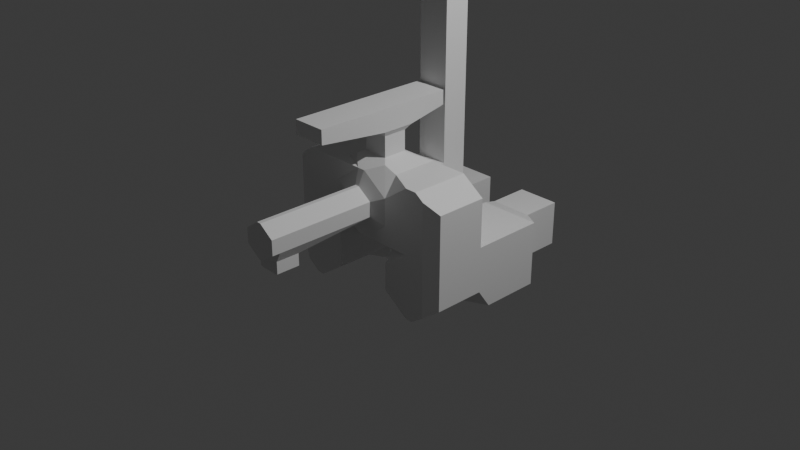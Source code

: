 # Source: showerhead.blend  (saved by Blender 4.2.66; exported with 4.5.12 LTS)
import bpy
from mathutils import Matrix  # noqa: F401  (used for matrix-valued properties, if any)

bpy.ops.wm.read_factory_settings(use_empty=True)
scene = bpy.context.scene
scene.name = 'Scene'

# ---- collections
col_collection = bpy.data.collections.new('Collection'); scene.collection.children.link(col_collection)

# ---- materials (node trees are filled in below, after node groups)
mat_material = bpy.data.materials.new('Material')
mat_material.alpha_threshold = 0.0
mat_material.use_transparent_shadow = False
mat_material.roughness = 0.5
mat_material.line_color = (0.0, 0.0, 0.0, 1.0)

# ---- material node trees
mat_material.use_nodes = True; mat_material.node_tree.nodes.clear()
_N = mat_material.node_tree.nodes; _L = mat_material.node_tree.links
n0 = _N.new('ShaderNodeOutputMaterial'); n0.name = 'Material Output'; n0.location = (300, 300)
n1 = _N.new('ShaderNodeBsdfPrincipled'); n1.name = 'Principled BSDF'; n1.location = (10, 300)
n1.inputs[3].default_value = 1.45
_L.new(n1.outputs[0], n0.inputs[0])
n0.is_active_output = True

# ---- world
world_world = bpy.data.worlds.new('World'); scene.world = world_world
world_world.use_nodes = True; world_world.node_tree.nodes.clear()
_N = world_world.node_tree.nodes; _L = world_world.node_tree.links
n0 = _N.new('ShaderNodeOutputWorld'); n0.name = 'World Output'; n0.location = (300, 300)
n1 = _N.new('ShaderNodeBackground'); n1.name = 'Background'; n1.location = (10, 300)
n1.inputs[0].default_value = (0.05088, 0.05088, 0.05088, 1.0)
_L.new(n1.outputs[0], n0.inputs[0])
n0.is_active_output = True
world_world.color = (0.05088, 0.05088, 0.05088)
world_world.sun_shadow_jitter_overblur = 0.0

# ---- cameras
cam_camera = bpy.data.cameras.new('Camera')
cam_camera.clip_end = 100.0
cam_camera.ortho_scale = 7.314

# ---- lights
light_light = bpy.data.lights.new('Light', 'POINT')
light_light.energy = 1000.0
light_light.shadow_soft_size = 0.1

# ---- meshes
me_cube = bpy.data.meshes.new('Cube')
me_cube.from_pydata([(-0.3333, 0.2725, 1.0), (0.3333, 0.2725, 1.0), (1.0, 0.2725, 0.0), (0.02322, -1.111, 0.7734), (0.1823, -1.111, 0.6143), (-1.0, 0.2725, 0.0), (-0.3333, 0.2725, 0.0), (0.3333, 0.2725, 0.0), (-0.3333, 1.565, -1.0), (-1.0, 1.565, -1.0), (1.0, 1.565, 0.0), (1.0, 1.565, -1.0), (-1.0, 1.565, 0.0), (0.3333, 1.565, -1.0), (-0.3333, 1.565, 0.0), (0.3333, 1.565, 0.0), (0.1358, -0.623, 1.147), (-0.1358, -0.623, 1.147), (-0.1358, -0.1045, 1.147), (0.1358, -0.1045, 1.147), (0.1358, -0.623, 1.459), (-0.1358, -0.623, 1.459), (-0.1358, -0.1045, 1.459), (0.1358, -0.1045, 1.459), (0.1812, -0.7097, 1.547), (-0.1812, -0.7097, 1.547), (-0.1812, -0.01786, 1.547), (0.1812, -0.01786, 1.547), (0.1812, -2.236, 1.67), (-0.1812, -2.236, 1.67), (-0.1812, 0.8382, 1.67), (0.1812, 0.8382, 1.67), (0.1812, -2.236, 1.885), (-0.1812, -2.236, 1.885), (-0.1812, 0.8382, 1.885), (0.1812, 0.8382, 1.885), (-0.1749, 0.4936, 0.7624), (0.1749, 0.4936, 0.7624), (-0.1749, 0.4936, 0.2376), (0.1749, 0.4936, 0.2376), (-0.1749, 0.9088, 0.7624), (0.1749, 0.9088, 0.7624), (-0.1749, 0.9088, 0.2376), (0.1749, 0.9088, 0.2376), (-0.1749, 1.477, 0.7624), (0.1749, 1.477, 0.7624), (-0.1749, 1.477, 0.2376), (0.1749, 1.477, 0.2376), (-0.1749, 0.9088, 20.55), (0.1749, 0.9088, 20.55), (-0.1749, 1.477, 20.55), (0.1749, 1.477, 20.55), (0.1749, 1.477, 20.35), (0.1749, 0.9088, 20.35), (-0.1749, 0.9088, 20.35), (-0.1749, 1.477, 20.35), (0.04247, -1.0, 1.0), (0.3333, -1.0, 0.7091), (0.6242, -1.0, 1.0), (0.3333, -0.7091, 1.0), (0.2057, -0.7564, 1.095), (-0.3333, -1.0, 0.7091), (-0.04247, -1.0, 1.0), (-0.2057, -0.7564, 1.095), (-0.3333, -0.7091, 1.0), (-0.6242, -1.0, 1.0), (0.3333, -1.0, 0.2909), (0.04247, -1.0, 0.0), (0.3333, -0.7091, 0.0), (0.3333, -1.0, -0.2909), (0.6242, -1.0, 0.0), (-0.04247, -1.0, 0.0), (-0.3333, -1.0, 0.2909), (-0.6242, -1.0, 0.0), (-0.3333, -1.0, -0.2909), (-0.3333, -0.7091, 0.0), (0.1823, -3.458, 0.6143), (0.02322, -3.458, 0.7734), (-0.02322, -3.458, 0.7734), (-0.1823, -3.458, 0.6143), (0.02322, -3.458, 0.2266), (0.1823, -3.458, 0.3857), (-0.1823, -3.458, 0.3857), (-0.02322, -3.458, 0.2266), (0.748, 0.2725, 1.0), (1.0, 0.2725, 0.748), (-0.1823, -1.111, 0.6143), (0.748, -1.0, 1.0), (-1.0, 0.2725, 0.748), (-0.748, 0.2725, 1.0), (-0.748, -1.0, 1.0), (-0.02322, -1.111, 0.7734), (1.0, 0.2725, -0.7051), (0.7051, 0.2725, -1.0), (1.0, 0.5674, -1.0), (0.7051, -1.0, -1.0), (-0.1823, -1.111, 0.3857), (-0.7051, 0.2725, -1.0), (-1.0, 0.2725, -0.7051), (-1.0, 0.5674, -1.0), (-0.02322, -1.111, 0.2266), (-0.7051, -1.0, -1.0), (0.6283, 0.2725, -1.0), (0.3333, 0.2725, -0.7051), (0.3333, 0.5674, -1.0), (-0.3333, 0.2725, -0.7051), (-0.6283, 0.2725, -1.0), (-0.3333, 0.5674, -1.0), (-0.6283, -1.0, -1.0), (-0.3333, -1.0, -0.7051), (0.3333, -1.0, -0.7051), (0.6283, -1.0, -1.0), (-1.0, -0.846, 0.0), (-0.846, -1.0, 0.0), (0.846, -1.0, 0.0), (1.0, -0.846, 0.0), (0.846, -1.0, 0.902), (1.0, -0.846, 0.748), (-1.0, -0.846, 0.748), (-0.846, -1.0, 0.902), (1.0, -0.846, -0.7051), (0.846, -1.0, -0.8591), (-0.846, -1.0, -0.8591), (-1.0, -0.846, -0.7051), (0.1823, -1.111, 0.3857), (0.02322, -1.111, 0.2266), (-0.123, -3.288, 0.2266), (-0.1823, -3.288, 0.6143), (0.02322, -3.288, 0.7734), (0.1823, -3.288, 0.3857), (0.123, -3.288, 0.2266), (0.1823, -3.288, 0.6143), (-0.1823, -3.288, 0.3857), (-0.02322, -3.288, 0.7734), (0.123, -2.782, 0.2266), (0.1823, -2.782, 0.6143), (-0.1823, -2.782, 0.3857), (-0.02322, -2.782, 0.7734), (-0.123, -2.782, 0.2266), (-0.1823, -2.782, 0.6143), (0.02322, -2.782, 0.7734), (0.1823, -2.782, 0.3857), (-0.123, -2.782, 0.04043), (-0.08909, -2.816, 0.006545), (-0.08909, -3.254, 0.006545), (-0.123, -3.288, 0.04043), (0.08909, -3.254, 0.006545), (0.123, -3.288, 0.04043), (0.08909, -2.816, 0.006545), (0.123, -2.782, 0.04043), (0.1749, 0.9088, 19.8), (-0.1749, 0.9088, 19.8), (-0.1749, 1.477, 19.8), (0.1749, 1.477, 19.8), (0.1749, -8.043, 20.35), (-0.1749, -8.043, 20.35), (0.1749, -8.043, 19.8), (-0.1749, -8.043, 19.8), (0.1749, -8.703, 20.35), (-0.1749, -8.703, 20.35), (0.1749, -8.703, 19.8), (-0.1749, -8.703, 19.8), (0.2616, -7.879, 19.62), (-0.2616, -7.879, 19.62), (0.2616, -8.867, 19.62), (-0.2616, -8.867, 19.62), (0.8504, -6.768, 19.39), (-0.8504, -6.768, 19.39), (0.8504, -9.979, 19.39), (-0.8504, -9.979, 19.39), (0.8504, -6.768, 19.03), (-0.8504, -6.768, 19.03), (0.8504, -9.979, 19.03), (-0.8504, -9.979, 19.03), (-0.3333, 1.846, -1.0), (-1.0, 1.846, -1.0), (1.0, 1.846, 0.0), (1.0, 1.846, -1.0), (-1.0, 1.846, 0.0), (0.3333, 1.846, -1.0), (-0.3333, 1.846, 0.0), (0.3333, 1.846, 0.0), (-0.232, 2.364, -0.848), (-0.696, 2.364, -0.848), (0.696, 2.364, -0.152), (0.696, 2.364, -0.848), (-0.696, 2.364, -0.152), (0.232, 2.364, -0.848), (-0.232, 2.364, -0.152), (0.232, 2.364, -0.152), (-0.232, 3.247, -0.848), (-0.696, 3.247, -0.848), (0.696, 3.247, -0.152), (0.696, 3.247, -0.848), (-0.696, 3.247, -0.152), (0.232, 3.247, -0.848), (-0.232, 3.247, -0.152), (0.232, 3.247, -0.152)], [], [(127, 132, 82, 79), (5, 88, 89, 0, 6), (0, 89, 90, 65, 64), (94, 93, 102, 104, 13, 11), (84, 87, 116, 117, 85), (95, 121, 114, 70, 69, 110, 111), (92, 2, 115, 120), (1, 7, 39, 37), (99, 98, 5, 12, 9), (129, 131, 76, 81), (0, 64, 63, 17, 18), (128, 133, 78, 77), (1, 0, 18, 19), (68, 67, 71, 75, 6, 7), (5, 6, 14, 12), (6, 105, 107, 8, 14), (102, 93, 95, 111), (97, 106, 108, 101), (80, 81, 76, 77, 78, 79, 82, 83), (126, 130, 80, 83), (103, 110, 69, 68, 7), (15, 10, 176, 181), (8, 9, 175, 174), (2, 85, 117, 115), (105, 6, 75, 74, 109), (7, 2, 10, 15), (107, 106, 97, 99, 9, 8), (123, 112, 5, 98), (114, 116, 87, 58, 57, 66, 70), (60, 59, 1, 19, 16), (73, 72, 61, 65, 90, 119, 113), (63, 62, 56, 60, 16, 17), (16, 19, 23, 20), (108, 109, 74, 73, 113, 122, 101), (104, 103, 7, 15, 13), (20, 23, 27, 24), (17, 16, 20, 21), (18, 17, 21, 22), (19, 18, 22, 23), (24, 27, 31, 28), (21, 20, 24, 25), (22, 21, 25, 26), (23, 22, 26, 27), (30, 29, 33, 34), (25, 24, 28, 29), (26, 25, 29, 30), (27, 26, 30, 31), (35, 34, 33, 32), (31, 30, 34, 35), (28, 31, 35, 32), (29, 28, 32, 33), (36, 37, 41, 40), (7, 6, 38, 39), (6, 0, 36, 38), (0, 1, 37, 36), (41, 43, 47, 45), (39, 38, 42, 43), (38, 36, 40, 42), (37, 39, 43, 41), (46, 44, 45, 47), (53, 52, 51, 49), (43, 42, 46, 47), (42, 40, 44, 46), (48, 49, 51, 50), (54, 53, 49, 48), (55, 54, 48, 50), (52, 55, 50, 51), (153, 152, 55, 52), (152, 151, 54, 55), (150, 53, 154, 156), (150, 153, 52, 53), (56, 57, 58, 59, 60), (61, 62, 63, 64, 65), (66, 67, 68, 69, 70), (71, 72, 73, 74, 75), (126, 83, 82, 132), (91, 62, 61, 86), (4, 57, 56, 3), (129, 81, 80, 130), (7, 1, 84, 85, 2), (90, 89, 88, 118, 119), (95, 93, 92, 120, 121), (84, 1, 59, 58, 87), (92, 93, 94), (97, 98, 99), (102, 103, 104), (105, 106, 107), (66, 124, 125, 67), (97, 101, 122, 123, 98), (105, 109, 108, 106), (102, 111, 110, 103), (2, 92, 94, 11, 10), (116, 114, 115, 117), (113, 119, 118, 112), (114, 121, 120, 115), (122, 113, 112, 123), (112, 118, 88, 5), (135, 4, 3, 140), (137, 91, 86, 139), (71, 100, 96, 72), (71, 67, 125, 100), (56, 62, 91, 3), (66, 57, 4, 124), (61, 72, 96, 86), (78, 133, 127, 79), (76, 131, 128, 77), (141, 129, 130, 134), (138, 126, 132, 136), (140, 137, 133, 128), (141, 135, 131, 129), (139, 136, 132, 127), (86, 96, 136, 139), (124, 4, 135, 141), (3, 91, 137, 140), (100, 125, 134, 138), (100, 138, 136, 96), (124, 141, 134, 125), (133, 137, 139, 127), (131, 135, 140, 128), (138, 134, 149, 142), (130, 126, 145, 147), (134, 130, 147, 149), (143, 148, 146, 144), (143, 144, 145, 142), (147, 145, 144, 146), (146, 148, 149, 147), (148, 143, 142, 149), (126, 138, 142, 145), (41, 45, 153, 150), (40, 41, 150, 151), (44, 40, 151, 152), (45, 44, 152, 153), (154, 155, 159, 158), (53, 54, 155, 154), (151, 150, 156, 157), (54, 151, 157, 155), (161, 160, 158, 159), (160, 161, 165, 164), (156, 154, 158, 160), (155, 157, 161, 159), (162, 164, 168, 166), (157, 156, 162, 163), (156, 160, 164, 162), (161, 157, 163, 165), (169, 167, 171, 173), (163, 162, 166, 167), (165, 163, 167, 169), (164, 165, 169, 168), (171, 170, 172, 173), (168, 169, 173, 172), (166, 168, 172, 170), (167, 166, 170, 171), (176, 177, 185, 184), (177, 179, 187, 185), (13, 15, 181, 179), (11, 13, 179, 177), (10, 11, 177, 176), (12, 14, 180, 178), (14, 8, 174, 180), (9, 12, 178, 175), (187, 189, 197, 195), (189, 184, 192, 197), (178, 180, 188, 186), (180, 174, 182, 188), (175, 178, 186, 183), (174, 175, 183, 182), (181, 176, 184, 189), (179, 181, 189, 187), (191, 194, 196, 190), (195, 197, 192, 193), (185, 187, 195, 193), (184, 185, 193, 192), (186, 188, 196, 194), (188, 182, 190, 196), (183, 186, 194, 191), (182, 183, 191, 190)])
_uv = me_cube.uv_layers.new(name='UVMap')
_uv.uv.foreach_set('vector', [0.5886, 0.9167, 0.5364, 0.9167, 0.5364, 0.9167, 0.5886, 0.9167, 0.5, 0.25, 0.5935, 0.25, 0.625, 0.2815, 0.625, 0.3333, 0.5, 0.3333, 0.7917, 0.5, 0.8435, 0.5, 0.8435, 0.75, 0.828, 0.75, 0.7917, 0.6929, 0.375, 0.5, 0.3381, 0.5, 0.3285, 0.5, 0.2917, 0.5, 0.2917, 0.5, 0.375, 0.5, 0.6565, 0.5, 0.6565, 0.75, 0.632, 0.75, 0.5935, 0.7197, 0.5935, 0.5, 0.375, 0.7869, 0.3926, 0.7692, 0.5, 0.7692, 0.5, 0.797, 0.4636, 0.8333, 0.4119, 0.8333, 0.375, 0.7965, 0.4119, 0.5, 0.5, 0.5, 0.5, 0.7197, 0.4119, 0.7197, 0.625, 0.4167, 0.5, 0.4167, 0.5, 0.4167, 0.625, 0.4167, 0.375, 0.25, 0.4119, 0.25, 0.5, 0.25, 0.5, 0.25, 0.375, 0.25, 0.5364, 0.8333, 0.5886, 0.8333, 0.5886, 0.8333, 0.5364, 0.8333, 0.7917, 0.5, 0.7917, 0.6929, 0.7917, 0.75, 0.7917, 0.75, 0.7917, 0.5, 0.7447, 0.75, 0.7553, 0.75, 0.7553, 0.75, 0.7447, 0.75, 0.625, 0.4167, 0.625, 0.3333, 0.625, 0.3333, 0.625, 0.4167, 0.5, 0.7381, 0.5, 0.8697, 0.5, 0.8803, 0.5, 0.7833, 0.5, 0.3333, 0.5, 0.4167, 0.5, 0.25, 0.5, 0.3333, 0.5, 0.3333, 0.5, 0.25, 0.5, 0.3333, 0.2944, 0.4508, 0.2083, 0.5, 0.2083, 0.5, 0.5, 0.3333, 0.3285, 0.5, 0.3381, 0.5, 0.3381, 0.75, 0.3285, 0.75, 0.1619, 0.5, 0.1715, 0.5, 0.1715, 0.75, 0.1619, 0.75, 0.5, 0.8697, 0.5364, 0.8333, 0.5886, 0.8333, 0.625, 0.8697, 0.625, 0.8803, 0.5886, 0.9167, 0.5364, 0.9167, 0.5, 0.8803, 0.5, 0.8803, 0.5, 0.8697, 0.5, 0.8697, 0.5, 0.8803, 0.3531, 0.4754, 0.3531, 0.7746, 0.4394, 0.8091, 0.5, 0.7381, 0.5, 0.4167, 0.5, 0.4167, 0.5, 0.5, 0.5, 0.5, 0.5, 0.4167, 0.2083, 0.5, 0.125, 0.5, 0.125, 0.5, 0.2083, 0.5, 0.5, 0.5, 0.5935, 0.5, 0.5935, 0.7197, 0.5, 0.7197, 0.2944, 0.4508, 0.5, 0.3333, 0.5, 0.7833, 0.4152, 0.8682, 0.2944, 0.7992, 0.5, 0.4167, 0.5, 0.5, 0.5, 0.5, 0.5, 0.4167, 0.2083, 0.5, 0.1715, 0.5, 0.1619, 0.5, 0.125, 0.5, 0.125, 0.5, 0.2083, 0.5, 0.4119, 0.03026, 0.5, 0.03026, 0.5, 0.25, 0.4119, 0.25, 0.5, 0.7692, 0.6128, 0.7692, 0.625, 0.7815, 0.625, 0.797, 0.5886, 0.8333, 0.5364, 0.8333, 0.5, 0.797, 0.7083, 0.75, 0.7083, 0.6929, 0.7083, 0.5, 0.7083, 0.5, 0.7083, 0.75, 0.5, 0.953, 0.5364, 0.9167, 0.5886, 0.9167, 0.625, 0.953, 0.625, 0.9685, 0.6128, 0.9808, 0.5, 0.9808, 0.7917, 0.75, 0.7553, 0.75, 0.7447, 0.75, 0.7083, 0.75, 0.7083, 0.75, 0.7917, 0.75, 0.7083, 0.75, 0.7083, 0.5, 0.7083, 0.5, 0.7083, 0.75, 0.375, 0.9535, 0.4119, 0.9167, 0.4636, 0.9167, 0.5, 0.953, 0.5, 0.9808, 0.3926, 0.9808, 0.375, 0.9631, 0.2917, 0.5, 0.3531, 0.4754, 0.5, 0.4167, 0.5, 0.4167, 0.2917, 0.5, 0.7083, 0.75, 0.7083, 0.5, 0.7083, 0.5, 0.7083, 0.75, 0.7917, 0.75, 0.7083, 0.75, 0.7083, 0.75, 0.7917, 0.75, 0.7917, 0.5, 0.7917, 0.75, 0.7917, 0.75, 0.7917, 0.5, 0.625, 0.4167, 0.625, 0.3333, 0.625, 0.3333, 0.625, 0.4167, 0.7083, 0.75, 0.7083, 0.5, 0.7083, 0.5, 0.7083, 0.75, 0.7917, 0.75, 0.7083, 0.75, 0.7083, 0.75, 0.7917, 0.75, 0.7917, 0.5, 0.7917, 0.75, 0.7917, 0.75, 0.7917, 0.5, 0.625, 0.4167, 0.625, 0.3333, 0.625, 0.3333, 0.625, 0.4167, 0.7917, 0.5, 0.7917, 0.75, 0.7917, 0.75, 0.7917, 0.5, 0.7917, 0.75, 0.7083, 0.75, 0.7083, 0.75, 0.7917, 0.75, 0.7917, 0.5, 0.7917, 0.75, 0.7917, 0.75, 0.7917, 0.5, 0.625, 0.4167, 0.625, 0.3333, 0.625, 0.3333, 0.625, 0.4167, 0.7083, 0.5, 0.7917, 0.5, 0.7917, 0.75, 0.7083, 0.75, 0.625, 0.4167, 0.625, 0.3333, 0.625, 0.3333, 0.625, 0.4167, 0.7083, 0.75, 0.7083, 0.5, 0.7083, 0.5, 0.7083, 0.75, 0.7917, 0.75, 0.7083, 0.75, 0.7083, 0.75, 0.7917, 0.75, 0.625, 0.3333, 0.625, 0.4167, 0.625, 0.4167, 0.625, 0.3333, 0.5, 0.4167, 0.5, 0.3333, 0.5, 0.3333, 0.5, 0.4167, 0.5, 0.3333, 0.625, 0.3333, 0.625, 0.3333, 0.5, 0.3333, 0.625, 0.3333, 0.625, 0.4167, 0.625, 0.4167, 0.625, 0.3333, 0.625, 0.4167, 0.5, 0.4167, 0.5, 0.4167, 0.625, 0.4167, 0.5, 0.4167, 0.5, 0.3333, 0.5, 0.3333, 0.5, 0.4167, 0.5, 0.3333, 0.625, 0.3333, 0.625, 0.3333, 0.5, 0.3333, 0.625, 0.4167, 0.5, 0.4167, 0.5, 0.4167, 0.625, 0.4167, 0.5, 0.3333, 0.625, 0.3333, 0.625, 0.4167, 0.5, 0.4167, 0.625, 0.4167, 0.625, 0.4167, 0.625, 0.4167, 0.625, 0.4167, 0.5, 0.4167, 0.5, 0.3333, 0.5, 0.3333, 0.5, 0.4167, 0.5, 0.3333, 0.625, 0.3333, 0.625, 0.3333, 0.5, 0.3333, 0.625, 0.3333, 0.625, 0.4167, 0.625, 0.4167, 0.625, 0.3333, 0.625, 0.3333, 0.625, 0.4167, 0.625, 0.4167, 0.625, 0.3333, 0.625, 0.3333, 0.625, 0.3333, 0.625, 0.3333, 0.625, 0.3333, 0.625, 0.4167, 0.625, 0.3333, 0.625, 0.3333, 0.625, 0.4167, 0.625, 0.4167, 0.625, 0.3333, 0.625, 0.3333, 0.625, 0.4167, 0.625, 0.3333, 0.625, 0.3333, 0.625, 0.3333, 0.625, 0.3333, 0.625, 0.4167, 0.625, 0.4167, 0.625, 0.4167, 0.625, 0.4167, 0.625, 0.4167, 0.625, 0.4167, 0.625, 0.4167, 0.625, 0.4167, 0.625, 0.8333, 0.5886, 0.8333, 0.625, 0.797, 0.625, 0.8333, 0.625, 0.8333, 0.5886, 0.9167, 0.625, 0.9167, 0.625, 0.9167, 0.625, 0.9167, 0.625, 0.953, 0.5, 0.8333, 0.5, 0.8333, 0.5, 0.7381, 0.4394, 0.8091, 0.5, 0.8333, 0.5, 0.9167, 0.5, 0.9167, 0.5, 0.953, 0.4636, 0.9167, 0.5, 0.9167, 0.5, 0.8803, 0.5, 0.8803, 0.5364, 0.9167, 0.5364, 0.9167, 0.625, 0.9167, 0.625, 0.9167, 0.5886, 0.9167, 0.5886, 0.9167, 0.5886, 0.8333, 0.5886, 0.8333, 0.625, 0.8333, 0.625, 0.8333, 0.5364, 0.8333, 0.5364, 0.8333, 0.5, 0.8697, 0.5, 0.8697, 0.5, 0.4167, 0.625, 0.4167, 0.625, 0.4685, 0.5935, 0.5, 0.5, 0.5, 0.625, 0.0, 0.625, 0.25, 0.5935, 0.25, 0.5935, 0.03026, 0.6128, 0.0, 0.3381, 0.75, 0.3381, 0.5, 0.4119, 0.5, 0.4119, 0.7197, 0.3734, 0.75, 0.6565, 0.5, 0.7083, 0.5, 0.7083, 0.6929, 0.672, 0.75, 0.6565, 0.75, 0.4119, 0.5, 0.375, 0.5, 0.375, 0.5, 0.1619, 0.5, 0.125, 0.5, 0.125, 0.5, 0.3285, 0.5, 0.2917, 0.5, 0.2917, 0.5, 0.2944, 0.4508, 0.2083, 0.5, 0.2083, 0.5, 0.5364, 0.8333, 0.5364, 0.8333, 0.5, 0.8697, 0.5, 0.8697, 0.1619, 0.5, 0.1619, 0.75, 0.1442, 0.75, 0.125, 0.7197, 0.125, 0.5, 0.2944, 0.4508, 0.2944, 0.7992, 0.1715, 0.75, 0.1715, 0.5, 0.3285, 0.5, 0.3285, 0.75, 0.3531, 0.7746, 0.3531, 0.4754, 0.5, 0.5, 0.4119, 0.5, 0.375, 0.5, 0.375, 0.5, 0.5, 0.5, 0.6128, 0.7692, 0.5, 0.7692, 0.5, 0.7197, 0.5935, 0.7197, 0.5, 0.0, 0.5935, 0.0, 0.5935, 0.03026, 0.5, 0.03026, 0.5, 0.7692, 0.3926, 0.7692, 0.4119, 0.7197, 0.5, 0.7197, 0.3926, 0.9808, 0.5, 0.9808, 0.5, 1.0, 0.4119, 1.0, 0.5, 0.03026, 0.5935, 0.03026, 0.5935, 0.25, 0.5, 0.25, 0.5886, 0.8333, 0.5886, 0.8333, 0.625, 0.8333, 0.625, 0.8333, 0.625, 0.9167, 0.625, 0.9167, 0.5886, 0.9167, 0.5886, 0.9167, 0.5, 0.8803, 0.5, 0.8803, 0.5364, 0.9167, 0.5364, 0.9167, 0.5, 0.8803, 0.5, 0.8697, 0.5, 0.8697, 0.5, 0.8803, 0.7447, 0.75, 0.7553, 0.75, 0.7553, 0.75, 0.7447, 0.75, 0.5364, 0.8333, 0.5886, 0.8333, 0.5886, 0.8333, 0.5364, 0.8333, 0.5886, 0.9167, 0.5364, 0.9167, 0.5364, 0.9167, 0.5886, 0.9167, 0.625, 0.9167, 0.625, 0.9167, 0.5886, 0.9167, 0.5886, 0.9167, 0.5886, 0.8333, 0.5886, 0.8333, 0.625, 0.8333, 0.625, 0.8333, 0.5364, 0.8333, 0.5364, 0.8333, 0.5, 0.8697, 0.5, 0.8697, 0.5, 0.8803, 0.5, 0.8803, 0.5364, 0.9167, 0.5364, 0.9167, 0.7447, 0.75, 0.7553, 0.75, 0.7553, 0.75, 0.7447, 0.75, 0.5364, 0.8333, 0.5886, 0.8333, 0.5886, 0.8333, 0.5364, 0.8333, 0.5886, 0.9167, 0.5364, 0.9167, 0.5364, 0.9167, 0.5886, 0.9167, 0.5886, 0.9167, 0.5364, 0.9167, 0.5364, 0.9167, 0.5886, 0.9167, 0.5364, 0.8333, 0.5886, 0.8333, 0.5886, 0.8333, 0.5364, 0.8333, 0.7447, 0.75, 0.7553, 0.75, 0.7553, 0.75, 0.7447, 0.75, 0.5, 0.8803, 0.5, 0.8697, 0.5, 0.8697, 0.5, 0.8803, 0.5, 0.8803, 0.5, 0.8803, 0.5364, 0.9167, 0.5364, 0.9167, 0.5364, 0.8333, 0.5364, 0.8333, 0.5, 0.8697, 0.5, 0.8697, 0.625, 0.9167, 0.625, 0.9167, 0.5886, 0.9167, 0.5886, 0.9167, 0.5886, 0.8333, 0.5886, 0.8333, 0.625, 0.8333, 0.625, 0.8333, 0.5, 0.8803, 0.5, 0.8697, 0.5, 0.8697, 0.5, 0.8803, 0.5, 0.8697, 0.5, 0.8803, 0.5, 0.8803, 0.5, 0.8697, 0.5, 0.8697, 0.5, 0.8697, 0.5, 0.8697, 0.5, 0.8697, 0.5, 0.8788, 0.5, 0.8712, 0.5, 0.8712, 0.5, 0.8788, 0.5, 0.8788, 0.5, 0.8788, 0.5, 0.8803, 0.5, 0.8803, 0.5, 0.8697, 0.5, 0.8803, 0.5, 0.8788, 0.5, 0.8712, 0.5, 0.8712, 0.5, 0.8712, 0.5, 0.8697, 0.5, 0.8697, 0.5, 0.8712, 0.5, 0.8788, 0.5, 0.8803, 0.5, 0.8697, 0.5, 0.8803, 0.5, 0.8803, 0.5, 0.8803, 0.5, 0.8803, 0.625, 0.4167, 0.625, 0.4167, 0.625, 0.4167, 0.625, 0.4167, 0.625, 0.3333, 0.625, 0.4167, 0.625, 0.4167, 0.625, 0.3333, 0.625, 0.3333, 0.625, 0.3333, 0.625, 0.3333, 0.625, 0.3333, 0.625, 0.4167, 0.625, 0.3333, 0.625, 0.3333, 0.625, 0.4167, 0.625, 0.4167, 0.625, 0.3333, 0.625, 0.3333, 0.625, 0.4167, 0.625, 0.4167, 0.625, 0.3333, 0.625, 0.3333, 0.625, 0.4167, 0.625, 0.3333, 0.625, 0.4167, 0.625, 0.4167, 0.625, 0.3333, 0.625, 0.3333, 0.625, 0.3333, 0.625, 0.3333, 0.625, 0.3333, 0.625, 0.3333, 0.625, 0.4167, 0.625, 0.4167, 0.625, 0.3333, 0.625, 0.4167, 0.625, 0.3333, 0.625, 0.3333, 0.625, 0.4167, 0.625, 0.4167, 0.625, 0.4167, 0.625, 0.4167, 0.625, 0.4167, 0.625, 0.3333, 0.625, 0.3333, 0.625, 0.3333, 0.625, 0.3333, 0.625, 0.4167, 0.625, 0.4167, 0.625, 0.4167, 0.625, 0.4167, 0.625, 0.3333, 0.625, 0.4167, 0.625, 0.4167, 0.625, 0.3333, 0.625, 0.4167, 0.625, 0.4167, 0.625, 0.4167, 0.625, 0.4167, 0.625, 0.3333, 0.625, 0.3333, 0.625, 0.3333, 0.625, 0.3333, 0.625, 0.3333, 0.625, 0.3333, 0.625, 0.3333, 0.625, 0.3333, 0.625, 0.3333, 0.625, 0.4167, 0.625, 0.4167, 0.625, 0.3333, 0.625, 0.3333, 0.625, 0.3333, 0.625, 0.3333, 0.625, 0.3333, 0.625, 0.4167, 0.625, 0.3333, 0.625, 0.3333, 0.625, 0.4167, 0.625, 0.3333, 0.625, 0.4167, 0.625, 0.4167, 0.625, 0.3333, 0.625, 0.4167, 0.625, 0.3333, 0.625, 0.3333, 0.625, 0.4167, 0.625, 0.4167, 0.625, 0.4167, 0.625, 0.4167, 0.625, 0.4167, 0.625, 0.3333, 0.625, 0.4167, 0.625, 0.4167, 0.625, 0.3333, 0.5, 0.5, 0.375, 0.5, 0.375, 0.5, 0.5, 0.5, 0.375, 0.5, 0.2917, 0.5, 0.2917, 0.5, 0.375, 0.5, 0.2917, 0.5, 0.5, 0.4167, 0.5, 0.4167, 0.2917, 0.5, 0.375, 0.5, 0.2917, 0.5, 0.2917, 0.5, 0.375, 0.5, 0.5, 0.5, 0.375, 0.5, 0.375, 0.5, 0.5, 0.5, 0.5, 0.25, 0.5, 0.3333, 0.5, 0.3333, 0.5, 0.25, 0.5, 0.3333, 0.2083, 0.5, 0.2083, 0.5, 0.5, 0.3333, 0.375, 0.25, 0.5, 0.25, 0.5, 0.25, 0.375, 0.25, 0.2917, 0.5, 0.5, 0.4167, 0.5, 0.4167, 0.2917, 0.5, 0.5, 0.4167, 0.5, 0.5, 0.5, 0.5, 0.5, 0.4167, 0.5, 0.25, 0.5, 0.3333, 0.5, 0.3333, 0.5, 0.25, 0.5, 0.3333, 0.2083, 0.5, 0.2083, 0.5, 0.5, 0.3333, 0.375, 0.25, 0.5, 0.25, 0.5, 0.25, 0.375, 0.25, 0.2083, 0.5, 0.125, 0.5, 0.125, 0.5, 0.2083, 0.5, 0.5, 0.4167, 0.5, 0.5, 0.5, 0.5, 0.5, 0.4167, 0.2917, 0.5, 0.5, 0.4167, 0.5, 0.4167, 0.2917, 0.5, 0.375, 0.25, 0.5, 0.25, 0.5, 0.3333, 0.375, 0.3333, 0.375, 0.4167, 0.5, 0.4167, 0.5, 0.5, 0.375, 0.5, 0.375, 0.5, 0.2917, 0.5, 0.2917, 0.5, 0.375, 0.5, 0.5, 0.5, 0.375, 0.5, 0.375, 0.5, 0.5, 0.5, 0.5, 0.25, 0.5, 0.3333, 0.5, 0.3333, 0.5, 0.25, 0.5, 0.3333, 0.2083, 0.5, 0.2083, 0.5, 0.5, 0.3333, 0.375, 0.25, 0.5, 0.25, 0.5, 0.25, 0.375, 0.25, 0.2083, 0.5, 0.125, 0.5, 0.125, 0.5, 0.2083, 0.5])
me_cube.materials.append(mat_material)
me_cube.use_mirror_vertex_groups = False
me_cube.update()

# ---- objects
ob_cube = bpy.data.objects.new('Cube', me_cube)
ob_light = bpy.data.objects.new('Light', light_light)
ob_camera = bpy.data.objects.new('Camera', cam_camera)

# ---- transforms, parenting, visibility, modifiers, constraints
ob_cube.location = (0.0, 0.0, 0.0)
ob_cube.scale = (1.0, 0.5, 0.7)
ob_cube.lock_rotations_4d = False
ob_cube.empty_display_type = 'ARROWS'
ob_cube.lineart.crease_threshold = 0.0
ob_light.location = (4.076, 1.005, 5.904)
ob_light.rotation_euler = (0.6503, 0.05522, 1.866)
ob_light.lock_rotations_4d = False
ob_light.empty_display_type = 'ARROWS'
ob_light.color = (0.0, 0.0, 0.0, 0.0)
ob_light.lineart.crease_threshold = 0.0
ob_camera.location = (7.359, -6.926, 4.958)
ob_camera.rotation_euler = (1.109, 0.0, 0.8149)
ob_camera.lock_rotations_4d = False
ob_camera.empty_display_type = 'ARROWS'
ob_camera.color = (0.0, 0.0, 0.0, 0.0)
ob_camera.display_type = 'WIRE'
ob_camera.lineart.crease_threshold = 0.0

# ---- collection membership
col_collection.objects.link(ob_cube)
col_collection.objects.link(ob_light)
col_collection.objects.link(ob_camera)

# ---- scene / render settings (as saved in the file)
scene.camera = ob_camera
scene.frame_start = 1; scene.frame_end = 250; scene.frame_set(1)
scene.render.engine = 'BLENDER_EEVEE_NEXT'
bpy.context.view_layer.update()

